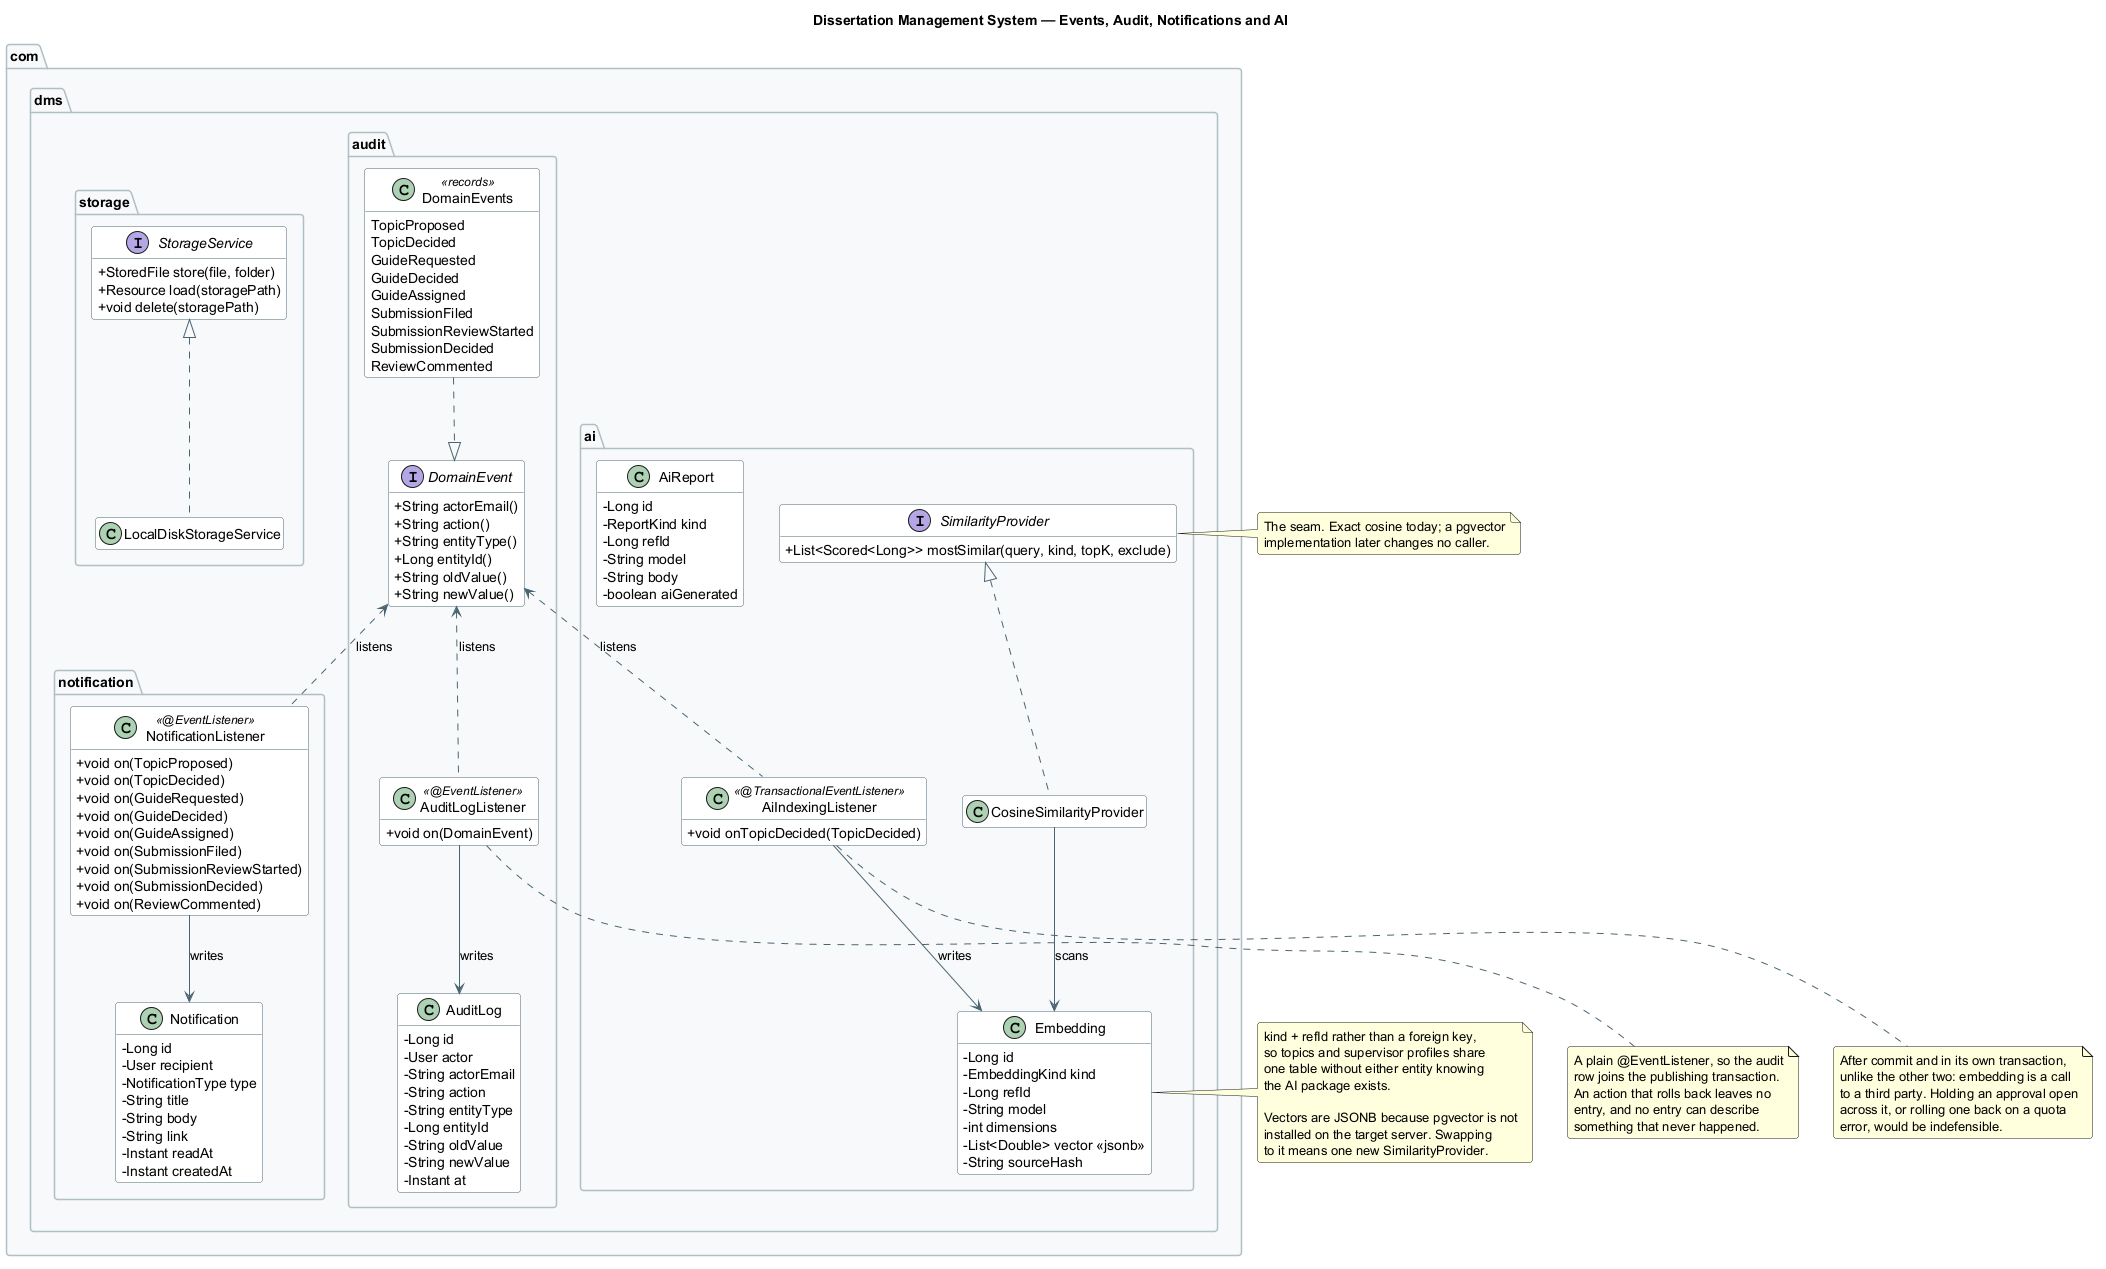

The diagram above was rendered by PlantUML. Its source (embedded in the PNG):
@startuml DMS-Cross-Cutting
' Everything that reacts to the workflow rather than being part of it.
'
' This is a separate diagram on purpose. None of these classes is referenced by
' TopicService, AllocationService, SubmissionService or ReviewService -- they
' publish domain events and these listen. That is the whole point, and putting
' them on the domain diagram would draw arrows that do not exist in the code.

title Dissertation Management System — Events, Audit, Notifications and AI

skinparam classAttributeIconSize 0
skinparam shadowing false
skinparam roundcorner 6
skinparam class {
  BackgroundColor White
  BorderColor #4A6572
  ArrowColor #4A6572
}
skinparam package {
  BackgroundColor #F7F9FA
  BorderColor #B0BEC5
}
hide empty members

package "com.dms.audit" #F7F9FA {

  interface DomainEvent {
    + String actorEmail()
    + String action()
    + String entityType()
    + Long entityId()
    + String oldValue()
    + String newValue()
  }

  class DomainEvents <<records>> {
    TopicProposed
    TopicDecided
    GuideRequested
    GuideDecided
    GuideAssigned
    SubmissionFiled
    SubmissionReviewStarted
    SubmissionDecided
    ReviewCommented
  }

  class AuditLogListener <<@EventListener>> {
    + void on(DomainEvent)
  }

  class AuditLog {
    - Long id
    - User actor
    - String actorEmail
    - String action
    - String entityType
    - Long entityId
    - String oldValue
    - String newValue
    - Instant at
  }
}

package "com.dms.notification" #F7F9FA {

  class NotificationListener <<@EventListener>> {
    + void on(TopicProposed)
    + void on(TopicDecided)
    + void on(GuideRequested)
    + void on(GuideDecided)
    + void on(GuideAssigned)
    + void on(SubmissionFiled)
    + void on(SubmissionReviewStarted)
    + void on(SubmissionDecided)
    + void on(ReviewCommented)
  }

  class Notification {
    - Long id
    - User recipient
    - NotificationType type
    - String title
    - String body
    - String link
    - Instant readAt
    - Instant createdAt
  }
}

package "com.dms.ai" #F7F9FA {

  class AiIndexingListener <<@TransactionalEventListener>> {
    + void onTopicDecided(TopicDecided)
  }

  interface SimilarityProvider {
    + List<Scored<Long>> mostSimilar(query, kind, topK, exclude)
  }

  class CosineSimilarityProvider

  class Embedding {
    - Long id
    - EmbeddingKind kind
    - Long refId
    - String model
    - int dimensions
    - List<Double> vector <<jsonb>>
    - String sourceHash
  }

  class AiReport {
    - Long id
    - ReportKind kind
    - Long refId
    - String model
    - String body
    - boolean aiGenerated
  }
}

package "com.dms.storage" #F7F9FA {
  interface StorageService {
    + StoredFile store(file, folder)
    + Resource load(storagePath)
    + void delete(storagePath)
  }
  class LocalDiskStorageService
}

DomainEvents ..|> DomainEvent

DomainEvent <.. AuditLogListener : listens
DomainEvent <.. NotificationListener : listens
DomainEvent <.. AiIndexingListener : listens

AuditLogListener --> AuditLog : writes
NotificationListener --> Notification : writes
AiIndexingListener --> Embedding : writes

SimilarityProvider <|.. CosineSimilarityProvider
CosineSimilarityProvider --> Embedding : scans
StorageService <|.. LocalDiskStorageService

note bottom of AuditLogListener
  A plain @EventListener, so the audit
  row joins the publishing transaction.
  An action that rolls back leaves no
  entry, and no entry can describe
  something that never happened.
end note

note bottom of AiIndexingListener
  After commit and in its own transaction,
  unlike the other two: embedding is a call
  to a third party. Holding an approval open
  across it, or rolling one back on a quota
  error, would be indefensible.
end note

note right of Embedding
  kind + refId rather than a foreign key,
  so topics and supervisor profiles share
  one table without either entity knowing
  the AI package exists.

  Vectors are JSONB because pgvector is not
  installed on the target server. Swapping
  to it means one new SimilarityProvider.
end note

note right of SimilarityProvider
  The seam. Exact cosine today; a pgvector
  implementation later changes no caller.
end note

@enduml